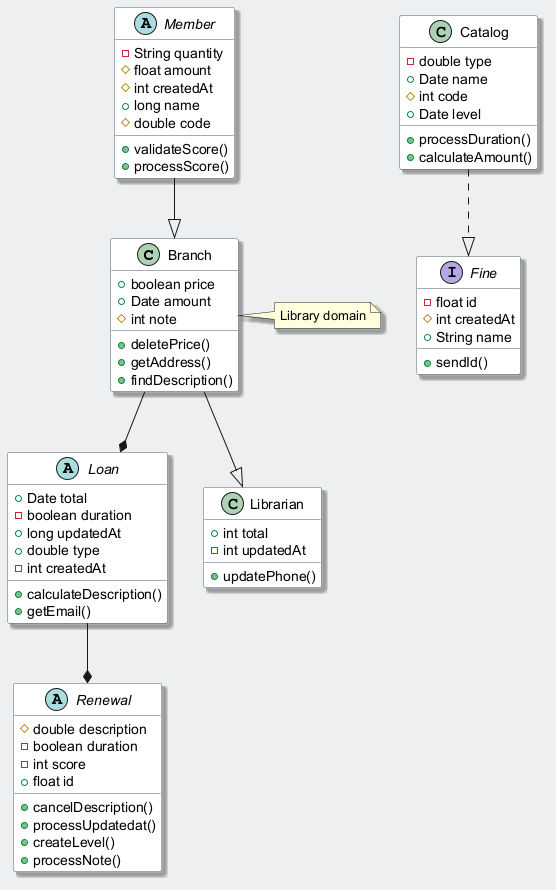

The diagram above was rendered by PlantUML. Its source (embedded in the PNG):
@startuml
skinparam backgroundColor #ECEFF1
skinparam classBackgroundColor #FFFFFF
skinparam classBorderColor #455A64
skinparam shadowing true
class Branch {
  +boolean price
  +Date amount
  #int note
  +deletePrice()
  +getAddress()
  +findDescription()
}
class Catalog {
  -double type
  +Date name
  #int code
  +Date level
  +processDuration()
  +calculateAmount()
}
abstract class Loan {
  +Date total
  -boolean duration
  +long updatedAt
  +double type
  -int createdAt
  +calculateDescription()
  +getEmail()
}
abstract class Member {
  -String quantity
  #float amount
  #int createdAt
  +long name
  #double code
  +validateScore()
  +processScore()
}
class Librarian {
  +int total
  -int updatedAt
  +updatePhone()
}
abstract class Renewal {
  #double description
  -boolean duration
  -int score
  +float id
  +cancelDescription()
  +processUpdatedat()
  +createLevel()
  +processNote()
}
interface Fine {
  -float id
  #int createdAt
  +String name
  +sendId()
}
Catalog ..|> Fine
Branch --|> Librarian
Branch --* Loan
Member --|> Branch
Loan --* Renewal
note right of Branch : Library domain
@enduml